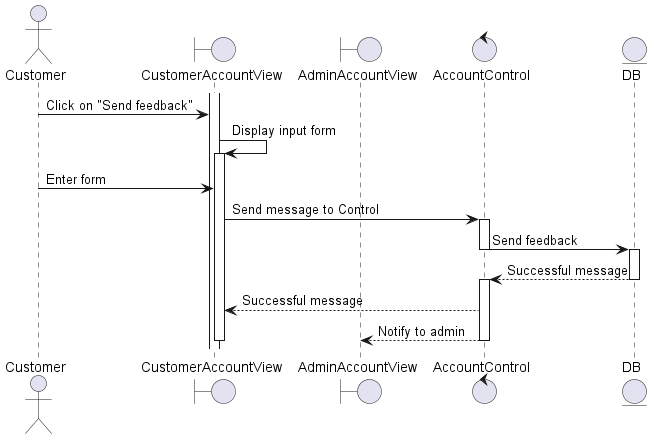

The diagram above was rendered by PlantUML. Its source (embedded in the PNG):
@startuml
actor Customer 
boundary CustomerAccountView 
boundary AdminAccountView
control AccountControl
entity DB 

activate CustomerAccountView
Customer -> CustomerAccountView: Click on "Send feedback"

CustomerAccountView -> CustomerAccountView: Display input form
activate CustomerAccountView

Customer -> CustomerAccountView: Enter form
CustomerAccountView -> AccountControl: Send message to Control
activate AccountControl
AccountControl -> DB: Send feedback
deactivate AccountControl
activate DB
DB --> AccountControl: Successful message
deactivate DB
activate AccountControl
AccountControl --> CustomerAccountView: Successful message
AccountControl --> AdminAccountView: Notify to admin
deactivate AccountControl

deactivate CustomerAccountView

@enduml